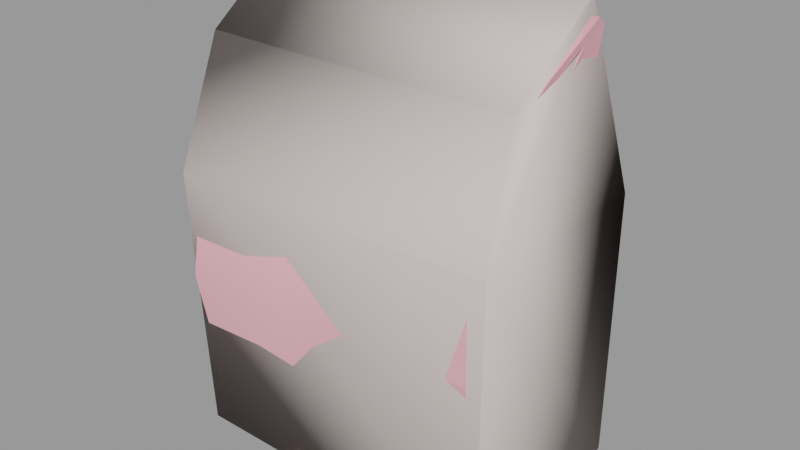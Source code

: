 # Source: lunchbag.blend  (saved by Blender 2.92.15; exported with 4.5.12 LTS)
import bpy
from mathutils import Matrix  # noqa: F401  (used for matrix-valued properties, if any)

bpy.ops.wm.read_factory_settings(use_empty=True)
scene = bpy.context.scene
scene.name = 'lunchbag.qc'

# ---- collections
col_lunchbag = bpy.data.collections.new('lunchbag'); scene.collection.children.link(col_lunchbag)

# ---- materials (node trees are filled in below, after node groups)
mat_lunchbag = bpy.data.materials.new('lunchbag')
mat_lunchbag.use_transparent_shadow = False
mat_lunchbag.diffuse_color = (0.9349, 0.4294, 0.4889, 1.0)
mat_phy = bpy.data.materials.new('  phy')
mat_phy.use_transparent_shadow = False
mat_phy.diffuse_color = (0.7216, 0.6232, 0.5935, 1.0)

# ---- material node trees

# ---- meshes
me_lunchbag_reference01 = bpy.data.meshes.new('lunchbag_reference01')
me_lunchbag_reference01.from_pydata([(6.51, 0.9475, 8.261), (6.12, -0.8479, 5.245), (5.791, 0.9443, 5.185), (5.853, 0.08276, -6.057), (6.247, -3.602, -5.797), (6.617, -4.107, -9.313), (6.003, -4.167, -2.144), (5.657, -0.2485, -2.321), (5.548, 0.08106, 1.605), (5.913, -4.047, 2.107), (6.424, 1.914, 7.707), (6.585, 1.861, 8.711), (6.108, 2.737, 5.126), (5.9, 4.203, 1.105), (6.022, 3.674, -2.499), (6.294, 3.79, -6.327), (6.622, 4.335, -9.352), (-6.583, -0.1687, 7.325), (-6.588, -0.3433, 7.485), (-1.828, -0.3818, 6.992), (-1.823, -0.2117, 6.846), (2.291, -0.3738, 6.786), (2.286, -0.2034, 6.648), (-1.79, -1.52, 5.542), (-6.543, -1.548, 5.746), (6.201, -1.493, 6.008), (6.348, -0.3394, 7.172), (2.256, -1.492, 5.735), (6.327, -0.1633, 7.019), (6.214, -2.042, 6.12), (2.26, -2.039, 5.835), (6.358, -0.6746, 7.244), (2.293, -0.6956, 6.852), (2.329, 0.8318, 7.797), (2.351, -0.1208, -9.331), (2.35, -4.107, -9.313), (-1.876, -4.133, -9.314), (-1.877, -0.08911, -9.331), (-6.62, -3.568, -9.32), (-6.621, -0.1318, -9.332), (-1.878, 4.36, -9.352), (2.352, 4.861, -9.352), (6.619, -0.08935, -9.332), (-6.622, 4.335, -9.352), (-1.731, -4.067, 2.077), (2.234, -0.8135, 5.011), (-1.776, -0.9407, 5.234), (2.165, -4.128, 1.674), (-1.859, 0.8247, 8.53), (-6.623, 0.948, 8.487), (-6.531, -0.8904, 5.32), (-6.452, -3.936, 2.525), (-6.364, -4.787, -2.147), (-1.7, -4.861, -2.241), (-1.757, -4.029, -5.804), (2.143, -4.036, -2.138), (2.209, -3.594, -5.79), (-6.438, -4.033, -5.896), (-6.553, -1.509, 6.115), (-1.798, -1.49, 5.878), (-1.77, 3.8, -6.602), (-1.702, 3.674, -2.83), (1.79, 3.653, -2.497), (2.227, 3.977, -6.36), (-6.454, 3.755, -6.316), (-6.364, 3.637, -2.501), (-1.716, 4.202, 1.12), (1.804, 3.378, 0.6945), (-6.425, 4.203, 1.085), (-6.528, 2.738, 5.202), (2.347, 1.73, 8.458), (2.309, 1.818, 7.279), (6.65, 1.424, 9.018), (2.362, 1.27, 8.587), (-1.886, 1.262, 8.87), (-1.873, 1.724, 8.661), (-6.638, 1.861, 8.963), (-1.843, 1.812, 7.511), (-6.605, 1.914, 7.905), (-1.779, 2.714, 4.659), (2.234, 2.715, 4.946), (-6.651, 1.424, 9.352), (-1.801, -2.021, 5.985), (-1.83, -0.7026, 7.061), (-6.556, -2.038, 6.233), (-6.59, -0.6772, 7.411), (6.413, -0.8687, 7.522), (6.219, -2.512, 6.167), (6.188, -2.446, 5.894), (6.162, -1.524, 5.654), (-6.55, -2.427, 5.998), (-6.558, -2.486, 6.283), (-6.602, -0.8669, 7.816), (-6.258, 0.9377, 5.262), (-6.166, -0.05566, 1.587), (-6.091, -0.7166, -2.324), (-6.172, -0.2021, -6.081), (-1.84, -0.8896, 7.434), (2.306, -0.8843, 7.206), (2.261, -2.51, 5.877), (2.253, -2.444, 5.633), (2.247, -1.523, 5.418), (-1.796, -2.41, 5.77), (-1.802, -2.474, 6.03)], [], [(0, 1, 2), (3, 4, 5), (4, 3, 6), (7, 6, 3), (8, 6, 7), (6, 8, 9), (2, 9, 8), (9, 2, 1), (10, 11, 0), (0, 2, 10), (12, 10, 2), (13, 12, 2), (2, 8, 13), (14, 13, 8), (8, 7, 14), (3, 14, 7), (14, 3, 15), (3, 16, 15), (17, 18, 19), (19, 20, 17), (21, 22, 20), (20, 19, 21), (23, 20, 22), (20, 23, 24), (25, 26, 21), (21, 27, 25), (26, 28, 22), (22, 21, 26), (29, 25, 27), (27, 30, 29), (0, 31, 32), (32, 33, 0), (34, 35, 36), (36, 37, 34), (37, 36, 38), (38, 39, 37), (40, 37, 39), (37, 40, 41), (41, 34, 37), (34, 41, 16), (16, 42, 34), (35, 34, 42), (42, 5, 35), (39, 43, 40), (44, 45, 46), (45, 44, 47), (45, 47, 9), (9, 1, 45), (1, 0, 33), (33, 45, 1), (45, 33, 48), (48, 46, 45), (46, 48, 49), (49, 50, 46), (44, 46, 50), (50, 51, 44), (52, 44, 51), (44, 52, 53), (54, 53, 52), (54, 55, 53), (55, 54, 56), (55, 56, 4), (35, 4, 56), (35, 56, 54), (54, 36, 35), (54, 38, 36), (38, 54, 57), (52, 57, 54), (4, 6, 55), (44, 53, 55), (55, 47, 44), (55, 9, 47), (9, 55, 6), (4, 35, 5), (18, 58, 59), (60, 61, 62), (62, 63, 60), (62, 15, 63), (41, 63, 15), (41, 60, 63), (60, 41, 40), (60, 40, 43), (43, 64, 60), (65, 60, 64), (60, 65, 61), (66, 61, 65), (66, 62, 61), (62, 66, 67), (65, 68, 66), (15, 16, 41), (69, 66, 68), (70, 10, 71), (10, 70, 11), (72, 11, 70), (70, 73, 72), (70, 74, 73), (74, 70, 75), (74, 75, 76), (77, 76, 75), (76, 77, 78), (69, 78, 77), (77, 79, 69), (66, 69, 79), (66, 79, 80), (80, 67, 66), (80, 13, 67), (62, 67, 13), (13, 14, 62), (15, 62, 14), (77, 80, 79), (13, 80, 12), (10, 12, 80), (80, 71, 10), (80, 77, 71), (70, 71, 77), (77, 75, 70), (76, 81, 74), (59, 19, 18), (82, 83, 32), (83, 82, 84), (84, 85, 83), (24, 17, 20), (86, 87, 29), (87, 88, 29), (25, 29, 88), (88, 89, 25), (26, 25, 89), (89, 28, 26), (17, 24, 18), (58, 18, 24), (24, 90, 58), (84, 58, 90), (90, 91, 84), (91, 92, 84), (85, 84, 92), (92, 81, 85), (49, 85, 81), (81, 76, 49), (76, 78, 49), (93, 49, 78), (50, 49, 93), (93, 94, 50), (51, 50, 94), (52, 51, 94), (94, 95, 52), (96, 52, 95), (52, 96, 57), (57, 96, 38), (85, 49, 48), (97, 74, 81), (97, 73, 74), (73, 97, 98), (73, 98, 86), (99, 86, 98), (86, 99, 87), (88, 87, 99), (99, 100, 88), (89, 88, 100), (100, 101, 89), (101, 100, 102), (102, 23, 101), (23, 102, 90), (90, 24, 23), (99, 102, 100), (86, 72, 73), (91, 90, 102), (102, 103, 91), (102, 99, 103), (97, 103, 99), (99, 98, 97), (81, 92, 97), (91, 97, 92), (97, 91, 103), (48, 83, 85), (96, 64, 43), (65, 64, 96), (96, 95, 65), (95, 94, 65), (68, 65, 94), (69, 68, 94), (94, 93, 69), (78, 69, 93), (11, 72, 0), (31, 0, 72), (72, 86, 31), (29, 31, 86), (43, 39, 96), (39, 38, 96), (5, 42, 3), (16, 3, 42), (30, 32, 31), (27, 21, 19), (31, 29, 30), (19, 59, 27), (101, 22, 28), (22, 101, 23), (28, 89, 101), (30, 27, 59), (59, 82, 30), (82, 59, 58), (58, 84, 82), (32, 30, 82), (83, 48, 33), (33, 32, 83)])
me_lunchbag_reference01.polygons.foreach_set('use_smooth', [True] * 204)
_k = set([(0, 1), (0, 2), (0, 11), (0, 31), (0, 33), (1, 2), (1, 9), (2, 8), (3, 5), (3, 7), (3, 16), (4, 5), (4, 6), (4, 35), (5, 35), (5, 42), (6, 9), (6, 55), (7, 8), (9, 47), (10, 11), (10, 12), (11, 72), (12, 13), (13, 14), (14, 15), (15, 16), (16, 41), (16, 42), (17, 18), (17, 20), (17, 24), (18, 19), (18, 58), (18, 59), (19, 20), (19, 21), (19, 27), (19, 59), (20, 22), (20, 24), (21, 22), (21, 26), (21, 27), (22, 23), (22, 28), (22, 101), (23, 24), (23, 101), (24, 90), (25, 26), (25, 27), (25, 29), (26, 28), (27, 30), (27, 59), (28, 89), (28, 101), (29, 30), (29, 31), (29, 86), (30, 31), (30, 32), (30, 82), (31, 32), (32, 33), (32, 82), (32, 83), (33, 48), (33, 83), (35, 36), (36, 38), (38, 39), (38, 57), (38, 96), (39, 43), (40, 41), (40, 43), (43, 64), (43, 96), (44, 47), (48, 49), (48, 83), (48, 85), (49, 50), (49, 85), (50, 51), (51, 52), (52, 57), (58, 59), (58, 84), (64, 65), (65, 68), (66, 68), (68, 69), (69, 78), (72, 86), (76, 78), (76, 81), (78, 93), (81, 92), (82, 84), (83, 85), (84, 85), (86, 87), (87, 88), (88, 89), (89, 101), (90, 91), (91, 92), (93, 94), (94, 95), (95, 96)])
me_lunchbag_reference01.attributes.new('sharp_edge', 'BOOLEAN', 'EDGE').data.foreach_set('value', [ (min(e.vertices), max(e.vertices)) in _k for e in me_lunchbag_reference01.edges])
_uv = me_lunchbag_reference01.uv_layers.new(name='UVMap')
_uv.uv.foreach_set('vector', [0.9694, 0.7875, 0.8878, 0.8363, 0.8862, 0.7875, 0.5819, 0.811, 0.589, 0.9113, 0.4938, 0.925, 0.589, 0.9113, 0.5819, 0.811, 0.6878, 0.9266, 0.683, 0.82, 0.6878, 0.9266, 0.5819, 0.811, 0.7893, 0.811, 0.6878, 0.9266, 0.683, 0.82, 0.6878, 0.9266, 0.7893, 0.811, 0.8029, 0.9234, 0.8862, 0.7875, 0.8029, 0.9234, 0.7893, 0.811, 0.8029, 0.9234, 0.8862, 0.7875, 0.8878, 0.8363, 0.9544, 0.7612, 0.9816, 0.7626, 0.9694, 0.7875, 0.9694, 0.7875, 0.8862, 0.7875, 0.9544, 0.7612, 0.8846, 0.7388, 0.9544, 0.7612, 0.8862, 0.7875, 0.7757, 0.6989, 0.8846, 0.7388, 0.8862, 0.7875, 0.8862, 0.7875, 0.7893, 0.811, 0.7757, 0.6989, 0.6782, 0.7133, 0.7757, 0.6989, 0.7893, 0.811, 0.7893, 0.811, 0.683, 0.82, 0.6782, 0.7133, 0.5819, 0.811, 0.6782, 0.7133, 0.683, 0.82, 0.6782, 0.7133, 0.5819, 0.811, 0.5746, 0.7101, 0.5819, 0.811, 0.4928, 0.6953, 0.5746, 0.7101, 0.493, 0.9948, 0.4928, 0.9891, 0.6762, 0.9879, 0.6762, 0.9879, 0.6763, 0.9934, 0.493, 0.9948, 0.8348, 0.9881, 0.8346, 0.9937, 0.6763, 0.9934, 0.6763, 0.9934, 0.6762, 0.9879, 0.8348, 0.9881, 0.6915, 0.409, 0.6888, 0.3744, 0.8383, 0.3748, 0.6888, 0.3744, 0.6915, 0.409, 0.5187, 0.4092, 0.9854, 0.9515, 0.991, 0.9892, 0.8348, 0.9881, 0.8348, 0.9881, 0.8335, 0.9516, 0.9854, 0.9515, 0.991, 0.9892, 0.9902, 0.995, 0.8346, 0.9937, 0.8346, 0.9937, 0.8348, 0.9881, 0.991, 0.9892, 0.9859, 0.9336, 0.9854, 0.9515, 0.8335, 0.9516, 0.8335, 0.9516, 0.8336, 0.9337, 0.9859, 0.9336, 0.9926, 0.2623, 0.9871, 0.3054, 0.8394, 0.3059, 0.8394, 0.3059, 0.8407, 0.2654, 0.9926, 0.2623, 0.8415, 0.1373, 0.8414, 0.2431, 0.6879, 0.2438, 0.6879, 0.2438, 0.6879, 0.1364, 0.8415, 0.1373, 0.6879, 0.1364, 0.6879, 0.2438, 0.5156, 0.2288, 0.5156, 0.2288, 0.5155, 0.1376, 0.6879, 0.1364, 0.6879, 0.0183, 0.6879, 0.1364, 0.5155, 0.1376, 0.6879, 0.1364, 0.6879, 0.0183, 0.8415, 0.005, 0.8415, 0.005, 0.8415, 0.1373, 0.6879, 0.1364, 0.8415, 0.1373, 0.8415, 0.005, 0.9967, 0.0189, 0.9967, 0.0189, 0.9966, 0.1364, 0.8415, 0.1373, 0.8414, 0.2431, 0.8415, 0.1373, 0.9966, 0.1364, 0.9966, 0.1364, 0.9965, 0.2431, 0.8414, 0.2431, 0.5155, 0.1376, 0.5155, 0.0189, 0.6879, 0.0183, 0.3076, 0.7046, 0.3855, 0.579, 0.3914, 0.7061, 0.3855, 0.579, 0.3076, 0.7046, 0.2969, 0.5812, 0.3855, 0.579, 0.2969, 0.5812, 0.3084, 0.4625, 0.3084, 0.4625, 0.3917, 0.456, 0.3855, 0.579, 0.3917, 0.456, 0.4718, 0.4436, 0.4595, 0.576, 0.4595, 0.576, 0.3855, 0.579, 0.3917, 0.456, 0.3855, 0.579, 0.4595, 0.576, 0.4789, 0.7087, 0.4789, 0.7087, 0.3914, 0.7061, 0.3855, 0.579, 0.3914, 0.7061, 0.4789, 0.7087, 0.4778, 0.8596, 0.4778, 0.8596, 0.3937, 0.8567, 0.3914, 0.7061, 0.3076, 0.7046, 0.3914, 0.7061, 0.3937, 0.8567, 0.3937, 0.8567, 0.3195, 0.8542, 0.3076, 0.7046, 0.1955, 0.8514, 0.3076, 0.7046, 0.3195, 0.8542, 0.3076, 0.7046, 0.1955, 0.8514, 0.193, 0.7037, 0.0983, 0.7054, 0.193, 0.7037, 0.1955, 0.8514, 0.0983, 0.7054, 0.1957, 0.5819, 0.193, 0.7037, 0.1957, 0.5819, 0.0983, 0.7054, 0.0987, 0.5798, 0.1957, 0.5819, 0.0987, 0.5798, 0.0985, 0.4519, 0.0052, 0.5754, 0.0985, 0.4519, 0.0987, 0.5798, 0.0052, 0.5754, 0.0987, 0.5798, 0.0983, 0.7054, 0.0983, 0.7054, 0.0052, 0.7092, 0.0052, 0.5754, 0.0983, 0.7054, 0.005, 0.8595, 0.0052, 0.7092, 0.005, 0.8595, 0.0983, 0.7054, 0.0959, 0.8537, 0.1955, 0.8514, 0.0959, 0.8537, 0.0983, 0.7054, 0.0985, 0.4519, 0.1955, 0.4596, 0.1957, 0.5819, 0.3076, 0.7046, 0.193, 0.7037, 0.1957, 0.5819, 0.1957, 0.5819, 0.2969, 0.5812, 0.3076, 0.7046, 0.1957, 0.5819, 0.3084, 0.4625, 0.2969, 0.5812, 0.3084, 0.4625, 0.1957, 0.5819, 0.1955, 0.4596, 0.0985, 0.4519, 0.0052, 0.5754, 0.0052, 0.4402, 0.4928, 0.9891, 0.4941, 0.951, 0.6773, 0.9517, 0.4286, 0.2717, 0.3284, 0.2696, 0.3196, 0.159, 0.3196, 0.159, 0.4222, 0.1451, 0.4286, 0.2717, 0.3196, 0.159, 0.4213, 0.0163, 0.4222, 0.1451, 0.5016, 0.1412, 0.4222, 0.1451, 0.4213, 0.0163, 0.5016, 0.1412, 0.4286, 0.2717, 0.4222, 0.1451, 0.4286, 0.2717, 0.5016, 0.1412, 0.5016, 0.2751, 0.4286, 0.2717, 0.5016, 0.2751, 0.5016, 0.4254, 0.5016, 0.4254, 0.421, 0.4201, 0.4286, 0.2717, 0.3197, 0.4172, 0.4286, 0.2717, 0.421, 0.4201, 0.4286, 0.2717, 0.3197, 0.4172, 0.3284, 0.2696, 0.2236, 0.27, 0.3284, 0.2696, 0.3197, 0.4172, 0.2236, 0.27, 0.3196, 0.159, 0.3284, 0.2696, 0.3196, 0.159, 0.2236, 0.27, 0.2349, 0.1585, 0.3197, 0.4172, 0.2245, 0.4192, 0.2236, 0.27, 0.4213, 0.0163, 0.5016, 0.0059, 0.5016, 0.1412, 0.1152, 0.4224, 0.2236, 0.27, 0.2245, 0.4192, 0.0287, 0.1413, 0.0487, 0.0122, 0.06, 0.1425, 0.0487, 0.0122, 0.0287, 0.1413, 0.022, 0.0071, 0.0039, 0.005, 0.022, 0.0071, 0.0287, 0.1413, 0.0287, 0.1413, 0.0043, 0.1408, 0.0039, 0.005, 0.0287, 0.1413, 0.0034, 0.2754, 0.0043, 0.1408, 0.0034, 0.2754, 0.0287, 0.1413, 0.0234, 0.275, 0.0034, 0.2754, 0.0234, 0.275, 0.022, 0.4259, 0.0539, 0.274, 0.022, 0.4259, 0.0234, 0.275, 0.022, 0.4259, 0.0539, 0.274, 0.0501, 0.4249, 0.1152, 0.4224, 0.0501, 0.4249, 0.0539, 0.274, 0.0539, 0.274, 0.1296, 0.272, 0.1152, 0.4224, 0.2236, 0.27, 0.1152, 0.4224, 0.1296, 0.272, 0.2236, 0.27, 0.1296, 0.272, 0.122, 0.1449, 0.122, 0.1449, 0.2349, 0.1585, 0.2236, 0.27, 0.122, 0.1449, 0.224, 0.0288, 0.2349, 0.1585, 0.3196, 0.159, 0.2349, 0.1585, 0.224, 0.0288, 0.224, 0.0288, 0.3197, 0.0249, 0.3196, 0.159, 0.4213, 0.0163, 0.3196, 0.159, 0.3197, 0.0249, 0.0539, 0.274, 0.122, 0.1449, 0.1296, 0.272, 0.224, 0.0288, 0.122, 0.1449, 0.1172, 0.0222, 0.0487, 0.0122, 0.1172, 0.0222, 0.122, 0.1449, 0.122, 0.1449, 0.06, 0.1425, 0.0487, 0.0122, 0.122, 0.1449, 0.0539, 0.274, 0.06, 0.1425, 0.0287, 0.1413, 0.06, 0.1425, 0.0539, 0.274, 0.0539, 0.274, 0.0234, 0.275, 0.0287, 0.1413, 0.022, 0.4259, 0.0039, 0.4263, 0.0034, 0.2754, 0.6773, 0.9517, 0.6762, 0.9879, 0.4928, 0.9891, 0.6907, 0.3411, 0.6896, 0.3061, 0.8394, 0.3059, 0.6896, 0.3061, 0.6907, 0.3411, 0.5179, 0.3415, 0.5179, 0.3415, 0.5167, 0.3054, 0.6896, 0.3061, 0.5187, 0.4092, 0.5155, 0.3673, 0.6888, 0.3744, 0.9494, 0.8369, 0.9127, 0.8816, 0.9115, 0.8688, 0.9127, 0.8816, 0.9053, 0.8798, 0.9115, 0.8688, 0.9084, 0.8539, 0.9115, 0.8688, 0.9053, 0.8798, 0.9053, 0.8798, 0.8989, 0.8547, 0.9084, 0.8539, 0.9399, 0.8225, 0.9084, 0.8539, 0.8989, 0.8547, 0.8989, 0.8547, 0.9358, 0.8177, 0.9399, 0.8225, 0.5333, 0.5484, 0.5765, 0.5884, 0.5289, 0.5535, 0.5664, 0.5873, 0.5289, 0.5535, 0.5765, 0.5884, 0.5765, 0.5884, 0.5696, 0.6139, 0.5664, 0.5873, 0.5631, 0.6026, 0.5664, 0.5873, 0.5696, 0.6139, 0.5696, 0.6139, 0.5618, 0.6156, 0.5631, 0.6026, 0.5618, 0.6156, 0.5198, 0.5687, 0.5631, 0.6026, 0.5309, 0.5632, 0.5631, 0.6026, 0.5198, 0.5687, 0.5198, 0.5687, 0.4778, 0.5022, 0.5309, 0.5632, 0.5015, 0.516, 0.5309, 0.5632, 0.4778, 0.5022, 0.4778, 0.5022, 0.4885, 0.4895, 0.5015, 0.516, 0.4885, 0.4895, 0.5174, 0.488, 0.5015, 0.516, 0.5897, 0.5163, 0.5015, 0.516, 0.5174, 0.488, 0.5881, 0.5693, 0.5015, 0.516, 0.5897, 0.5163, 0.5897, 0.5163, 0.6902, 0.5451, 0.5881, 0.5693, 0.6645, 0.6577, 0.5881, 0.5693, 0.6902, 0.5451, 0.7923, 0.6824, 0.6645, 0.6577, 0.6902, 0.5451, 0.6902, 0.5451, 0.7972, 0.5643, 0.7923, 0.6824, 0.8999, 0.5494, 0.7923, 0.6824, 0.7972, 0.5643, 0.7923, 0.6824, 0.8999, 0.5494, 0.8949, 0.6605, 0.8949, 0.6605, 0.8999, 0.5494, 0.9885, 0.647, 0.5167, 0.3054, 0.5155, 0.2623, 0.6886, 0.2655, 0.3091, 0.9346, 0.3124, 0.8904, 0.4847, 0.8824, 0.3091, 0.9346, 0.159, 0.893, 0.3124, 0.8904, 0.159, 0.893, 0.3091, 0.9346, 0.1594, 0.9357, 0.159, 0.893, 0.1594, 0.9357, 0.0118, 0.92, 0.1595, 0.9767, 0.0118, 0.92, 0.1594, 0.9357, 0.0118, 0.92, 0.1595, 0.9767, 0.0171, 0.962, 0.018, 0.9705, 0.0171, 0.962, 0.1595, 0.9767, 0.1595, 0.9767, 0.1594, 0.9843, 0.018, 0.9705, 0.0186, 0.9779, 0.018, 0.9705, 0.1594, 0.9843, 0.1594, 0.9843, 0.1594, 0.9909, 0.0186, 0.9779, 0.1594, 0.9909, 0.1594, 0.9843, 0.3055, 0.9859, 0.3055, 0.9859, 0.305, 0.9929, 0.1594, 0.9909, 0.305, 0.9929, 0.3055, 0.9859, 0.4771, 0.9857, 0.4771, 0.9857, 0.4765, 0.9935, 0.305, 0.9929, 0.1595, 0.9767, 0.3055, 0.9859, 0.1594, 0.9843, 0.0118, 0.92, 0.005, 0.8735, 0.159, 0.893, 0.4777, 0.9769, 0.4771, 0.9857, 0.3055, 0.9859, 0.3055, 0.9859, 0.306, 0.9779, 0.4777, 0.9769, 0.3055, 0.9859, 0.1595, 0.9767, 0.306, 0.9779, 0.3091, 0.9346, 0.306, 0.9779, 0.1595, 0.9767, 0.1595, 0.9767, 0.1594, 0.9357, 0.3091, 0.9346, 0.4847, 0.8824, 0.4811, 0.9297, 0.3091, 0.9346, 0.4777, 0.9769, 0.3091, 0.9346, 0.4811, 0.9297, 0.3091, 0.9346, 0.4777, 0.9769, 0.306, 0.9779, 0.6886, 0.2655, 0.6896, 0.3061, 0.5167, 0.3054, 0.8999, 0.5494, 0.9063, 0.4346, 0.9894, 0.4177, 0.802, 0.438, 0.9063, 0.4346, 0.8999, 0.5494, 0.8999, 0.5494, 0.7972, 0.5643, 0.802, 0.438, 0.7972, 0.5643, 0.6902, 0.5451, 0.802, 0.438, 0.7039, 0.4216, 0.802, 0.438, 0.6902, 0.5451, 0.5913, 0.4641, 0.7039, 0.4216, 0.6902, 0.5451, 0.6902, 0.5451, 0.5897, 0.5163, 0.5913, 0.4641, 0.5174, 0.488, 0.5913, 0.4641, 0.5897, 0.5163, 0.9816, 0.7626, 0.9899, 0.7745, 0.9694, 0.7875, 0.9419, 0.8316, 0.9694, 0.7875, 0.9899, 0.7745, 0.9899, 0.7745, 0.9494, 0.8369, 0.9419, 0.8316, 0.9115, 0.8688, 0.9419, 0.8316, 0.9494, 0.8369, 0.9894, 0.4177, 0.9888, 0.5473, 0.8999, 0.5494, 0.9888, 0.5473, 0.9885, 0.647, 0.8999, 0.5494, 0.4938, 0.925, 0.4933, 0.8157, 0.5819, 0.811, 0.4928, 0.6953, 0.5819, 0.811, 0.4933, 0.8157, 0.8382, 0.3416, 0.8394, 0.3059, 0.9871, 0.3054, 0.8335, 0.9516, 0.8348, 0.9881, 0.6762, 0.9879, 0.9871, 0.3054, 0.9819, 0.3417, 0.8382, 0.3416, 0.6762, 0.9879, 0.6773, 0.9517, 0.8335, 0.9516, 0.8382, 0.4075, 0.8383, 0.3748, 0.9845, 0.3602, 0.8383, 0.3748, 0.8382, 0.4075, 0.6915, 0.409, 0.9845, 0.3602, 0.9801, 0.3966, 0.8382, 0.4075, 0.8336, 0.9337, 0.8335, 0.9516, 0.6773, 0.9517, 0.6773, 0.9517, 0.6772, 0.9343, 0.8336, 0.9337, 0.6772, 0.9343, 0.6773, 0.9517, 0.4941, 0.951, 0.4941, 0.951, 0.494, 0.9338, 0.6772, 0.9343, 0.8394, 0.3059, 0.8382, 0.3416, 0.6907, 0.3411, 0.6896, 0.3061, 0.6886, 0.2655, 0.8407, 0.2654, 0.8407, 0.2654, 0.8394, 0.3059, 0.6896, 0.3061])
me_lunchbag_reference01.materials.append(mat_lunchbag)
me_lunchbag_reference01.use_remesh_fix_poles = True
me_lunchbag_reference01.use_remesh_preserve_attributes = False
me_lunchbag_reference01.use_mirror_vertex_groups = False
me_lunchbag_reference01.update()
me_lunchbag_reference01.normals_split_custom_set([tuple(v) for v in zip(*[iter([0.9598, 0.1685, -0.2246, 0.9598, 0.1685, -0.2246, 0.9598, 0.1685, -0.2246, 0.9975, -0.003897, 0.0702, 0.99, 0.1119, 0.08561, 0.9898, 0.112, 0.08818, 0.99, 0.1119, 0.08561, 0.9975, -0.003897, 0.0702, 0.9945, 0.09492, 0.04372, 0.9951, 0.08972, 0.04077, 0.9945, 0.09492, 0.04372, 0.9975, -0.003897, 0.0702, 0.9959, 0.08345, -0.03455, 0.9945, 0.09492, 0.04372, 0.9951, 0.08972, 0.04077, 0.9945, 0.09492, 0.04372, 0.9959, 0.08345, -0.03455, 0.9949, 0.09453, -0.03573, 0.9816, 0.1171, -0.1511, 0.9949, 0.09453, -0.03573, 0.9959, 0.08345, -0.03455, 0.9949, 0.09453, -0.03573, 0.9816, 0.1171, -0.1511, 0.9598, 0.1685, -0.2246, 0.9786, -0.05846, -0.1974, 0.9874, -0.002982, -0.1584, 0.9807, -0.02403, -0.1941, 0.9807, -0.02403, -0.1941, 0.9816, -0.1397, -0.1302, 0.9786, -0.05846, -0.1974, 0.9744, -0.1769, -0.1387, 0.9786, -0.05846, -0.1974, 0.9816, -0.1397, -0.1302, 0.9955, -0.09518, -0.001224, 0.9744, -0.1769, -0.1387, 0.9816, -0.1397, -0.1302, 0.9816, -0.1397, -0.1302, 0.9961, -0.08814, -0.001587, 0.9955, -0.09518, -0.001224, 0.9945, -0.09342, 0.04802, 0.9955, -0.09518, -0.001224, 0.9961, -0.08814, -0.001587, 0.9961, -0.08814, -0.001587, 0.9951, -0.0908, 0.03962, 0.9945, -0.09342, 0.04802, 0.9975, -0.003894, 0.0702, 0.9945, -0.09342, 0.04802, 0.9951, -0.0908, 0.03962, 0.9945, -0.09342, 0.04802, 0.9975, -0.003894, 0.0702, 0.9906, -0.1121, 0.07828, 0.9975, -0.003894, 0.0702, 0.9899, -0.1113, 0.08741, 0.9906, -0.1121, 0.07828, 0.082, 0.6498, 0.7557, 0.08164, 0.672, 0.736, 0.08199, 0.6496, 0.7559, 0.08199, 0.6496, 0.7559, 0.08193, 0.6503, 0.7553, 0.082, 0.6498, 0.7557, 0.0366, 0.6522, 0.7572, 0.03587, 0.6321, 0.774, 0.0366, 0.6517, 0.7576, 0.0366, 0.6517, 0.7576, 0.03662, 0.652, 0.7573, 0.0366, 0.6522, 0.7572, -0.03593, 0.7052, -0.7081, -0.03574, 0.7052, -0.7081, -0.03556, 0.7052, -0.7082, -0.03574, 0.7052, -0.7081, -0.03593, 0.7052, -0.7081, -0.0347, 0.7052, -0.7082, -0.05059, -0.6832, 0.7285, -0.06122, -0.705, 0.7066, -0.05058, -0.6832, 0.7285, -0.05058, -0.6832, 0.7285, -0.05061, -0.6831, 0.7285, -0.05059, -0.6832, 0.7285, -0.0789, 0.6282, 0.7741, -0.0761, 0.6485, 0.7574, -0.07889, 0.6283, 0.774, -0.07889, 0.6283, 0.774, -0.07889, 0.6282, 0.7741, -0.0789, 0.6282, 0.7741, -0.0706, 0.1793, 0.9813, -0.06765, 0.198, 0.9779, -0.07064, 0.179, 0.9813, -0.07064, 0.179, 0.9813, -0.07057, 0.1793, 0.9813, -0.0706, 0.1793, 0.9813, 0.07961, 0.5234, -0.8484, 0.07918, 0.5241, -0.8479, 0.07957, 0.5235, -0.8483, 0.07957, 0.5235, -0.8483, 0.07972, 0.5232, -0.8485, 0.07961, 0.5234, -0.8484, -4.483e-05, -0.004385, -1.0, 0.0001357, -0.004576, -1.0, 0.0004226, -0.0043, -1.0, 0.0004226, -0.0043, -1.0, 0.0002525, -0.004299, -1.0, -4.483e-05, -0.004385, -1.0, 0.0002525, -0.004299, -1.0, 0.0004226, -0.0043, -1.0, 0.0004677, -0.003857, -1.0, 0.0004677, -0.003857, -1.0, 0.0002041, -0.004045, -1.0, 0.0002525, -0.004299, -1.0, 0.0003592, -0.004592, -1.0, 0.0002525, -0.004299, -1.0, 0.0002041, -0.004045, -1.0, 0.0002525, -0.004299, -1.0, 0.0003592, -0.004592, -1.0, -0.0001214, -0.004284, -1.0, -0.0001214, -0.004284, -1.0, -4.483e-05, -0.004385, -1.0, 0.0002525, -0.004299, -1.0, -4.483e-05, -0.004385, -1.0, -0.0001214, -0.004284, -1.0, -0.0002974, -0.004361, -1.0, -0.0002974, -0.004361, -1.0, -5.182e-05, -0.004585, -1.0, -4.483e-05, -0.004385, -1.0, 0.0001357, -0.004576, -1.0, -4.483e-05, -0.004385, -1.0, -5.182e-05, -0.004585, -1.0, -5.182e-05, -0.004585, -1.0, -9.257e-05, -0.004531, -1.0, 0.0001357, -0.004576, -1.0, 0.0002041, -0.004045, -1.0, 2.325e-05, -0.004389, -1.0, 0.0003592, -0.004592, -1.0, 0.04411, -0.8938, 0.4463, 0.01011, -0.7913, 0.6113, 0.02685, -0.802, 0.5968, 0.01011, -0.7913, 0.6113, 0.04411, -0.8938, 0.4463, -0.001429, -0.7095, 0.7047, 0.01011, -0.7913, 0.6113, -0.001429, -0.7095, 0.7047, -0.05873, -0.7031, 0.7087, -0.05873, -0.7031, 0.7087, -0.04215, -0.7905, 0.611, 0.01011, -0.7913, 0.6113, -0.04215, -0.7905, 0.611, -0.03339, -0.8569, 0.5144, 0.02653, -0.8604, 0.5089, 0.02653, -0.8604, 0.5089, 0.01011, -0.7913, 0.6113, -0.04215, -0.7905, 0.611, 0.01011, -0.7913, 0.6113, 0.02653, -0.8604, 0.5089, 0.01807, -0.8776, 0.479, 0.01807, -0.8776, 0.479, 0.02685, -0.802, 0.5968, 0.01011, -0.7913, 0.6113, 0.02685, -0.802, 0.5968, 0.01807, -0.8776, 0.479, -0.0115, -0.8721, 0.4891, -0.0115, -0.8721, 0.4891, 0.01431, -0.7887, 0.6146, 0.02685, -0.802, 0.5968, 0.04411, -0.8938, 0.4463, 0.02685, -0.802, 0.5968, 0.01431, -0.7887, 0.6146, 0.01431, -0.7887, 0.6146, 0.02383, -0.8635, 0.5037, 0.04411, -0.8938, 0.4463, -0.008555, -0.9999, -0.01286, 0.04411, -0.8938, 0.4463, 0.02383, -0.8635, 0.5037, 0.04411, -0.8938, 0.4463, -0.008555, -0.9999, -0.01286, 0.09707, -0.9949, -0.02668, 0.03486, -0.9957, -0.0861, 0.09707, -0.9949, -0.02668, -0.008555, -0.9999, -0.01286, 0.03486, -0.9957, -0.0861, 0.05981, -0.9968, -0.05394, 0.09707, -0.9949, -0.02668, 0.05981, -0.9968, -0.05394, 0.03486, -0.9957, -0.0861, 0.05365, -0.9985, 0.01325, 0.05981, -0.9968, -0.05394, 0.05365, -0.9985, 0.01325, -0.009197, -0.9999, 0.01021, 0.03823, -0.993, 0.1118, -0.009197, -0.9999, 0.01021, 0.05365, -0.9985, 0.01325, 0.03823, -0.993, 0.1118, 0.05365, -0.9985, 0.01325, 0.03486, -0.9957, -0.0861, 0.03486, -0.9957, -0.0861, -0.05742, -0.9979, 0.03152, 0.03823, -0.993, 0.1118, 0.03486, -0.9957, -0.0861, -0.04679, -0.9967, -0.06582, -0.05742, -0.9979, 0.03152, -0.04679, -0.9967, -0.06582, 0.03486, -0.9957, -0.0861, 0.004258, -0.9863, -0.165, -0.008555, -0.9999, -0.01286, 0.004258, -0.9863, -0.165, 0.03486, -0.9957, -0.0861, -0.009197, -0.9999, 0.01021, -0.03358, -0.9874, -0.1548, 0.05981, -0.9968, -0.05394, 0.04411, -0.8938, 0.4463, 0.09707, -0.9949, -0.02668, 0.05981, -0.9968, -0.05394, 0.05981, -0.9968, -0.05394, 0.003223, -0.9997, -0.02409, 0.04411, -0.8938, 0.4463, 0.05981, -0.9968, -0.05394, -0.005067, -1.0, 0.001855, 0.003223, -0.9997, -0.02409, -0.005067, -1.0, 0.001855, 0.05981, -0.9968, -0.05394, -0.03369, -0.9991, 0.02728, -0.009198, -0.9999, 0.01021, 1.321e-05, -0.9899, 0.1421, 1.321e-05, -0.9899, 0.1421, 0.03533, -0.7608, 0.648, 0.03533, -0.7608, 0.648, 0.03533, -0.7608, 0.648, -0.03286, 0.9905, 0.1336, -0.0004287, 0.999, -0.04539, 0.00265, 0.9999, 0.01475, 0.00265, 0.9999, 0.01475, -0.004339, 0.9831, 0.183, -0.03286, 0.9905, 0.1336, 0.00265, 0.9999, 0.01475, 0.05588, 0.9875, 0.1472, -0.004339, 0.9831, 0.183, -0.001619, 0.9686, 0.2486, -0.004339, 0.9831, 0.183, 0.05588, 0.9875, 0.1472, -0.001619, 0.9686, 0.2486, -0.03286, 0.9905, 0.1336, -0.004339, 0.9831, 0.183, -0.03286, 0.9905, 0.1336, -0.001619, 0.9686, 0.2486, -0.05929, 0.9777, 0.2016, -0.03286, 0.9905, 0.1336, -0.05929, 0.9777, 0.2016, -0.0003797, 0.9814, 0.1918, -0.0003797, 0.9814, 0.1918, -0.002784, 0.9941, 0.1085, -0.03286, 0.9905, 0.1336, -0.006835, 0.9981, -0.06058, -0.03286, 0.9905, 0.1336, -0.002784, 0.9941, 0.1085, -0.03286, 0.9905, 0.1336, -0.006835, 0.9981, -0.06058, -0.0004287, 0.999, -0.04539, 0.06379, 0.991, 0.118, -0.0004287, 0.999, -0.04539, -0.006835, 0.9981, -0.06058, 0.06379, 0.991, 0.118, 0.00265, 0.9999, 0.01475, -0.0004287, 0.999, -0.04539, 0.00265, 0.9999, 0.01475, 0.06379, 0.991, 0.118, 0.02264, 0.9929, 0.1168, -0.006835, 0.9981, -0.06058, 0.001314, 0.9878, -0.1557, 0.06379, 0.991, 0.118, 0.05588, 0.9875, 0.1472, 0.1199, 0.9747, 0.1887, -0.001619, 0.9686, 0.2486, 0.03239, 0.9453, 0.3246, 0.06379, 0.991, 0.118, -0.002351, 0.9421, 0.3352, -0.02095, 0.787, 0.6166, -0.03432, 0.9838, 0.1758, -0.01788, 0.974, 0.226, -0.03432, 0.9838, 0.1758, -0.02095, 0.787, 0.6166, -0.05787, 0.8419, 0.5365, -0.08021, 0.008154, 0.9967, -0.05787, 0.8419, 0.5365, -0.02095, 0.787, 0.6166, -0.02095, 0.787, 0.6166, -0.01654, -0.1585, 0.9872, -0.08021, 0.008154, 0.9967, -0.02095, 0.787, 0.6166, 0.06845, -0.08373, 0.9941, -0.01654, -0.1585, 0.9872, 0.06845, -0.08373, 0.9941, -0.02095, 0.787, 0.6166, 0.04331, 0.8179, 0.5738, 0.06845, -0.08373, 0.9941, 0.04331, 0.8179, 0.5738, 0.06853, 0.8859, 0.4588, 0.01742, 0.9807, 0.1945, 0.06853, 0.8859, 0.4588, 0.04331, 0.8179, 0.5738, 0.06853, 0.8859, 0.4588, 0.01742, 0.9807, 0.1945, 0.03476, 0.9857, 0.1649, 0.03239, 0.9453, 0.3246, 0.03476, 0.9857, 0.1649, 0.01742, 0.9807, 0.1945, 0.01742, 0.9807, 0.1945, 0.009736, 0.9377, 0.3474, 0.03239, 0.9453, 0.3246, 0.06379, 0.991, 0.118, 0.03239, 0.9453, 0.3246, 0.009736, 0.9377, 0.3474, 0.06379, 0.991, 0.118, 0.009736, 0.9377, 0.3474, -0.01817, 0.9532, 0.3019, -0.01817, 0.9532, 0.3019, 0.02264, 0.9929, 0.1168, 0.06379, 0.991, 0.118, -0.01817, 0.9532, 0.3019, -0.1081, 0.9879, 0.111, 0.02264, 0.9929, 0.1168, 0.00265, 0.9999, 0.01475, 0.02264, 0.9929, 0.1168, -0.1081, 0.9879, 0.111, -0.1081, 0.9879, 0.111, -0.004874, 0.9985, -0.05498, 0.00265, 0.9999, 0.01475, 0.05588, 0.9875, 0.1472, 0.00265, 0.9999, 0.01475, -0.004874, 0.9985, -0.05498, 0.01742, 0.9807, 0.1945, -0.01817, 0.9532, 0.3019, 0.009736, 0.9377, 0.3474, -0.1081, 0.9879, 0.111, -0.01817, 0.9532, 0.3019, -0.02029, 0.9461, 0.3231, -0.03432, 0.9838, 0.1758, -0.02029, 0.9461, 0.3231, -0.01817, 0.9532, 0.3019, -0.01817, 0.9532, 0.3019, -0.01788, 0.974, 0.226, -0.03432, 0.9838, 0.1758, -0.01817, 0.9532, 0.3019, 0.01742, 0.9807, 0.1945, -0.01788, 0.974, 0.226, -0.02095, 0.787, 0.6166, -0.01788, 0.974, 0.226, 0.01742, 0.9807, 0.1945, 0.01742, 0.9807, 0.1945, 0.04331, 0.8179, 0.5738, -0.02095, 0.787, 0.6166, 0.06853, 0.8859, 0.4588, 0.1024, 0.07689, 0.9918, 0.06845, -0.08373, 0.9941, 0.06719, -0.7066, 0.7044, 0.06719, -0.7066, 0.7044, 0.06719, -0.7066, 0.7044, -0.04001, 0.6314, -0.7744, -0.04041, 0.6313, -0.7745, -0.04049, 0.6314, -0.7744, -0.04041, 0.6313, -0.7745, -0.04001, 0.6314, -0.7744, -0.0426, 0.6313, -0.7744, -0.0426, 0.6313, -0.7744, -0.05199, 0.653, -0.7555, -0.04041, 0.6313, -0.7745, -0.05948, 0.751, -0.6576, -0.05948, 0.751, -0.6576, -0.05948, 0.751, -0.6576, 0.9904, -0.002406, -0.1384, 0.9935, 0.0002016, -0.1139, 0.9935, 0.000204, -0.1139, 0.9935, 0.0002016, -0.1139, 0.9935, 0.0002884, -0.1143, 0.9935, 0.000204, -0.1139, 0.9939, -0.0002695, -0.1101, 0.9935, 0.000204, -0.1139, 0.9935, 0.0002884, -0.1143, 0.9935, 0.0002884, -0.1143, 0.9939, -0.0002593, -0.1101, 0.9939, -0.0002695, -0.1101, 0.9919, 0.007166, -0.1269, 0.9939, -0.0002695, -0.1101, 0.9939, -0.0002593, -0.1101, 0.9939, -0.0002593, -0.1101, 0.9919, 0.007479, -0.1271, 0.9919, 0.007166, -0.1269, -0.9996, 0.002506, -0.02758, -0.9996, 0.0002909, -0.02692, -0.9996, 0.002315, -0.02746, -0.9996, 0.00189, -0.02791, -0.9996, 0.002315, -0.02746, -0.9996, 0.0002909, -0.02692, -0.9996, 0.0002909, -0.02692, -0.9996, -0.0002084, -0.02819, -0.9996, 0.00189, -0.02791, -0.9996, -0.0001356, -0.02901, -0.9996, 0.00189, -0.02791, -0.9996, -0.0002084, -0.02819, -0.9996, -0.0002084, -0.02819, -0.9996, -0.0003628, -0.0289, -0.9996, -0.0001356, -0.02901, -0.9996, -0.0003628, -0.0289, -0.9995, -0.0001198, -0.03008, -0.9996, -0.0001356, -0.02901, -0.9995, 0.0002437, -0.03013, -0.9996, -0.0001356, -0.02901, -0.9995, -0.0001198, -0.03008, -0.9995, -0.0001198, -0.03008, -0.9995, 1.536e-05, -0.03284, -0.9995, 0.0002437, -0.03013, -0.9985, 0.005245, -0.05412, -0.9995, 0.0002437, -0.03013, -0.9995, 1.536e-05, -0.03284, -0.9995, 1.536e-05, -0.03284, -0.9995, -0.0003357, -0.03208, -0.9985, 0.005245, -0.05412, -0.9995, -0.0003357, -0.03208, -0.996, -0.03162, -0.08341, -0.9985, 0.005245, -0.05412, -0.988, 0.1241, -0.09211, -0.9985, 0.005245, -0.05412, -0.996, -0.03162, -0.08341, -0.9894, 0.117, -0.08576, -0.9985, 0.005245, -0.05412, -0.988, 0.1241, -0.09211, -0.988, 0.1241, -0.09211, -0.9958, 0.0734, -0.05449, -0.9894, 0.117, -0.08576, -0.9968, 0.06077, -0.05246, -0.9894, 0.117, -0.08576, -0.9958, 0.0734, -0.05449, -0.9977, 0.06754, -0.0002927, -0.9968, 0.06077, -0.05246, -0.9958, 0.0734, -0.05449, -0.9958, 0.0734, -0.05449, -0.9978, 0.06682, 0.0007865, -0.9977, 0.06754, -0.0002927, -0.9966, 0.07035, 0.04351, -0.9977, 0.06754, -0.0002927, -0.9978, 0.06682, 0.0007865, -0.9977, 0.06754, -0.0002927, -0.9966, 0.07035, 0.04351, -0.9964, 0.07131, 0.04642, -0.9964, 0.07131, 0.04642, -0.9966, 0.07035, 0.04351, -0.9954, 0.07203, 0.06274, 0.02175, 0.5523, -0.8334, 0.02175, 0.5523, -0.8334, 0.02175, 0.5523, -0.8334, 0.04808, -0.6082, 0.7923, 0.06845, -0.08373, 0.9941, 0.1024, 0.07689, 0.9918, 0.04808, -0.6082, 0.7923, -0.01654, -0.1585, 0.9872, 0.06845, -0.08373, 0.9941, -0.01654, -0.1585, 0.9872, 0.04808, -0.6082, 0.7923, -0.007332, -0.5883, 0.8086, -0.01654, -0.1585, 0.9872, -0.007332, -0.5883, 0.8086, -0.06104, -0.5822, 0.8107, -0.004946, -0.9587, 0.2845, -0.06104, -0.5822, 0.8107, -0.007332, -0.5883, 0.8086, -0.06104, -0.5822, 0.8107, -0.004946, -0.9587, 0.2845, -0.0281, -0.9257, 0.3773, 0.04537, -0.738, -0.6733, -0.0281, -0.9257, 0.3773, -0.004946, -0.9587, 0.2845, -0.004946, -0.9587, 0.2845, 0.007279, -0.687, -0.7266, 0.04537, -0.738, -0.6733, 0.06331, -0.2461, -0.9672, 0.04537, -0.738, -0.6733, 0.007279, -0.687, -0.7266, 0.007279, -0.687, -0.7266, 0.01191, -0.2283, -0.9735, 0.06331, -0.2461, -0.9672, 0.01191, -0.2283, -0.9735, 0.007279, -0.687, -0.7266, -0.0305, -0.7071, -0.7064, -0.0305, -0.7071, -0.7064, -0.03724, -0.2495, -0.9677, 0.01191, -0.2283, -0.9735, -0.03724, -0.2495, -0.9677, -0.0305, -0.7071, -0.7064, -0.02666, -0.7443, -0.6673, -0.02666, -0.7443, -0.6673, -0.03961, -0.275, -0.9606, -0.03724, -0.2495, -0.9677, -0.004946, -0.9587, 0.2845, -0.0305, -0.7071, -0.7064, 0.007279, -0.687, -0.7266, -0.06104, -0.5822, 0.8107, -0.08021, 0.008154, 0.9967, -0.01654, -0.1585, 0.9872, 0.02723, -0.945, 0.3258, -0.02666, -0.7443, -0.6673, -0.0305, -0.7071, -0.7064, -0.0305, -0.7071, -0.7064, 0.01021, -0.9554, 0.2952, 0.02723, -0.945, 0.3258, -0.0305, -0.7071, -0.7064, -0.004946, -0.9587, 0.2845, 0.01021, -0.9554, 0.2952, 0.04808, -0.6082, 0.7923, 0.01021, -0.9554, 0.2952, -0.004946, -0.9587, 0.2845, -0.004946, -0.9587, 0.2845, -0.007332, -0.5883, 0.8086, 0.04808, -0.6082, 0.7923, 0.1024, 0.07689, 0.9918, 0.05984, -0.6195, 0.7827, 0.04808, -0.6082, 0.7923, 0.02723, -0.945, 0.3258, 0.04808, -0.6082, 0.7923, 0.05984, -0.6195, 0.7827, 0.04808, -0.6082, 0.7923, 0.02723, -0.945, 0.3258, 0.01021, -0.9554, 0.2952, -0.04921, 0.6917, -0.7205, -0.04921, 0.6917, -0.7205, -0.04921, 0.6917, -0.7205, -0.9975, -0.06619, 0.023, -0.9971, -0.06903, 0.03292, -0.9968, -0.06845, 0.04223, -0.9979, -0.06401, 0.004559, -0.9971, -0.06903, 0.03292, -0.9975, -0.06619, 0.023, -0.9975, -0.06619, 0.023, -0.9981, -0.06232, 0.002046, -0.9979, -0.06401, 0.004559, -0.9981, -0.06232, 0.002046, -0.997, -0.07485, -0.01866, -0.9979, -0.06401, 0.004559, -0.9977, -0.06355, -0.02477, -0.9979, -0.06401, 0.004559, -0.997, -0.07485, -0.01866, -0.9915, -0.1237, -0.03964, -0.9977, -0.06355, -0.02477, -0.997, -0.07485, -0.01866, -0.997, -0.07485, -0.01866, -0.9886, -0.1494, -0.02091, -0.9915, -0.1237, -0.03964, -0.9858, -0.1508, -0.07389, -0.9915, -0.1237, -0.03964, -0.9886, -0.1494, -0.02091, 0.9817, 0.01297, -0.1898, 0.9817, 0.01293, -0.1898, 0.9817, 0.013, -0.1898, 0.9829, 0.01772, -0.1831, 0.9817, 0.013, -0.1898, 0.9817, 0.01293, -0.1898, 0.9817, 0.01293, -0.1898, 0.9829, 0.01771, -0.1831, 0.9829, 0.01772, -0.1831, 0.9848, 0.03639, -0.1701, 0.9829, 0.01772, -0.1831, 0.9829, 0.01771, -0.1831, -0.9906, 0.0002753, 0.1367, -0.9906, 0.000242, 0.1367, -0.9906, 0.0002434, 0.1367, -0.9906, 0.000242, 0.1367, -0.9906, 0.0002077, 0.1367, -0.9906, 0.0002434, 0.1367, 0.9737, 0.0005, 0.2279, 0.9737, 0.0004805, 0.2279, 0.9737, 0.0004787, 0.2279, 0.9737, 0.0004598, 0.2279, 0.9737, 0.0004787, 0.2279, 0.9737, 0.0004805, 0.2279, 0.0738, 0.6004, -0.7963, 0.0738, 0.6004, -0.7963, 0.0738, 0.6004, -0.7963, 0.03775, -0.685, 0.7276, 0.03775, -0.685, 0.7276, 0.03775, -0.685, 0.7276, 0.05631, 0.6302, -0.7744, 0.05631, 0.6302, -0.7744, 0.05631, 0.6302, -0.7744, 0.02444, -0.7086, 0.7052, 0.02444, -0.7086, 0.7052, 0.02444, -0.7086, 0.7052, 0.06053, 0.6795, -0.7312, 0.06053, 0.6795, -0.7312, 0.06053, 0.6795, -0.7312, -0.02181, 0.6819, -0.7311, -0.02181, 0.6819, -0.7311, -0.02181, 0.6819, -0.7311, 0.04295, 0.7049, -0.708, 0.04295, 0.7049, -0.708, 0.04295, 0.7049, -0.708, 0.037, 0.1964, 0.9798, 0.03484, 0.1802, 0.983, 0.03694, 0.1964, 0.9798, 0.03694, 0.1964, 0.9798, 0.03689, 0.1964, 0.9798, 0.037, 0.1964, 0.9798, 0.03689, 0.1964, 0.9798, 0.03694, 0.1964, 0.9798, 0.048, 0.1963, 0.9794, 0.048, 0.1963, 0.9794, 0.05005, 0.2169, 0.9749, 0.03689, 0.1964, 0.9798, -0.02664, 0.6034, -0.797, -0.02664, 0.6034, -0.797, -0.02664, 0.6034, -0.797, -0.1265, 0.6862, -0.7163, -0.1265, 0.6862, -0.7163, -0.1265, 0.6862, -0.7163, -0.04411, 0.5265, -0.8491, -0.04411, 0.5265, -0.8491, -0.04411, 0.5265, -0.8491])] * 3)])
me_lunchbag_physics = bpy.data.meshes.new('lunchbag_physics')
me_lunchbag_physics.from_pydata([(6.305, -2.477, 6.821), (-7.005, 1.547, 9.642), (-7.003, -2.312, 6.814), (-6.693, -4.637, 1.98), (-6.691, -4.061, -9.32), (-6.693, 4.275, -9.358), (6.31, 1.547, 9.642), (6.615, -4.058, 1.986), (6.62, 4.322, 1.948), (6.617, -4.107, -9.313), (6.622, 4.274, -9.352), (-6.695, 4.322, 1.948)], [], [(0, 1, 2), (2, 3, 0), (2, 4, 3), (4, 2, 5), (2, 1, 5), (6, 0, 7), (7, 8, 6), (6, 1, 0), (1, 6, 8), (7, 9, 10), (10, 8, 7), (0, 3, 7), (7, 3, 9), (1, 11, 5), (11, 1, 8), (5, 11, 8), (4, 10, 9), (10, 4, 5), (9, 3, 4), (10, 5, 8)])
me_lunchbag_physics.polygons.foreach_set('use_smooth', [True] * 20)
_uv = me_lunchbag_physics.uv_layers.new(name='UVMap')
_uv.uv.foreach_set('vector', [0.0, 0.0, 0.0, 0.0, 0.0, 0.0, 0.0, 0.0, 0.0, 0.0, 0.0, 0.0, 0.0, 0.0, 0.0, 0.0, 0.0, 0.0, 0.0, 0.0, 0.0, 0.0, 0.0, 0.0, 0.0, 0.0, 0.0, 0.0, 0.0, 0.0, 0.0, 0.0, 0.0, 0.0, 0.0, 0.0, 0.0, 0.0, 0.0, 0.0, 0.0, 0.0, 0.0, 0.0, 0.0, 0.0, 0.0, 0.0, 0.0, 0.0, 0.0, 0.0, 0.0, 0.0, 0.0, 0.0, 0.0, 0.0, 0.0, 0.0, 0.0, 0.0, 0.0, 0.0, 0.0, 0.0, 0.0, 0.0, 0.0, 0.0, 0.0, 0.0, 0.0, 0.0, 0.0, 0.0, 0.0, 0.0, 0.0, 0.0, 0.0, 0.0, 0.0, 0.0, 0.0, 0.0, 0.0, 0.0, 0.0, 0.0, 0.0, 0.0, 0.0, 0.0, 0.0, 0.0, 0.0, 0.0, 0.0, 0.0, 0.0, 0.0, 0.0, 0.0, 0.0, 0.0, 0.0, 0.0, 0.0, 0.0, 0.0, 0.0, 0.0, 0.0, 0.0, 0.0, 0.0, 0.0, 0.0, 0.0])
me_lunchbag_physics.materials.append(mat_phy)
me_lunchbag_physics.use_remesh_fix_poles = True
me_lunchbag_physics.use_remesh_preserve_attributes = False
me_lunchbag_physics.use_mirror_vertex_groups = False
me_lunchbag_physics.update()
me_lunchbag_physics.normals_split_custom_set([tuple(v) for v in zip(*[iter([0.7896, -0.6104, 0.06354, -0.5369, -0.7113, -0.4537, 0.3758, -0.2811, -0.883, 0.3758, -0.2811, -0.883, 0.9935, -0.1031, -0.04826, 0.7896, -0.6104, 0.06354, 0.3758, -0.2811, -0.883, 0.4778, 0.7183, -0.5058, 0.9935, -0.1031, -0.04826, 0.4778, 0.7183, -0.5058, 0.3758, -0.2811, -0.883, -0.7447, 0.2837, -0.6041, 0.3758, -0.2811, -0.883, -0.5369, -0.7113, -0.4537, -0.7447, 0.2837, -0.6041, -0.4604, -0.6794, 0.5713, 0.7896, -0.6104, 0.06354, 0.6113, -0.07298, 0.788, 0.6113, -0.07298, 0.788, -0.9445, -0.1405, 0.297, -0.4604, -0.6794, 0.5713, -0.4604, -0.6794, 0.5713, -0.5369, -0.7113, -0.4537, 0.7896, -0.6104, 0.06354, -0.5369, -0.7113, -0.4537, -0.4604, -0.6794, 0.5713, -0.9445, -0.1405, 0.297, 0.6113, -0.07298, 0.788, 0.8886, 0.3495, 0.2971, -0.4545, 0.679, 0.5766, -0.4545, 0.679, 0.5766, -0.9445, -0.1405, 0.297, 0.6113, -0.07298, 0.788, 0.7896, -0.6104, 0.06354, 0.9935, -0.1031, -0.04826, 0.6113, -0.07298, 0.788, 0.6113, -0.07298, 0.788, 0.9935, -0.1031, -0.04826, 0.8886, 0.3495, 0.2971, -0.5369, -0.7113, -0.4537, -0.9828, -0.1391, -0.1217, -0.7447, 0.2837, -0.6041, -0.9828, -0.1391, -0.1217, -0.5369, -0.7113, -0.4537, -0.9445, -0.1405, 0.297, -0.7447, 0.2837, -0.6041, -0.9828, -0.1391, -0.1217, -0.9445, -0.1405, 0.297, 0.4778, 0.7183, -0.5058, -0.4545, 0.679, 0.5766, 0.8886, 0.3495, 0.2971, -0.4545, 0.679, 0.5766, 0.4778, 0.7183, -0.5058, -0.7447, 0.2837, -0.6041, 0.8886, 0.3495, 0.2971, 0.9935, -0.1031, -0.04826, 0.4778, 0.7183, -0.5058, -0.4545, 0.679, 0.5766, -0.7447, 0.2837, -0.6041, -0.9445, -0.1405, 0.297])] * 3)])
arm_lunchbag_qc_skeleton = bpy.data.armatures.new('lunchbag.qc_skeleton')  # bones are not reproduced

# ---- objects
ob_lunchbag_qc_skeleton = bpy.data.objects.new('lunchbag.qc_skeleton', arm_lunchbag_qc_skeleton)
ob_lunchbag_reference01 = bpy.data.objects.new('lunchbag_reference01', me_lunchbag_reference01)
ob_lunchbag_physics = bpy.data.objects.new('lunchbag_physics', me_lunchbag_physics)

# ---- transforms, parenting, visibility, modifiers, constraints
ob_lunchbag_qc_skeleton.location = (0.0, 0.0, 0.0)
ob_lunchbag_qc_skeleton.show_in_front = True
ob_lunchbag_qc_skeleton.lineart.crease_threshold = 0.0
ob_lunchbag_reference01.parent = ob_lunchbag_qc_skeleton
ob_lunchbag_reference01.location = (0.0, 0.0, 0.0)
ob_lunchbag_reference01.lineart.crease_threshold = 0.0
_vg = ob_lunchbag_reference01.vertex_groups.new(name='static_prop')
_vg.add([0, 1, 2, 3, 4, 5, 6, 7, 8, 9, 10, 11, 12, 13, 14, 15, 16, 17, 18, 19, 20, 21, 22, 23, 24, 25, 26, 27, 28, 29, 30, 31, 32, 33, 34, 35, 36, 37, 38, 39, 40, 41, 42, 43, 44, 45, 46, 47, 48, 49, 50, 51, 52, 53, 54, 55, 56, 57, 58, 59, 60, 61, 62, 63, 64, 65, 66, 67, 68, 69, 70, 71, 72, 73, 74, 75, 76, 77, 78, 79, 80, 81, 82, 83, 84, 85, 86, 87, 88, 89, 90, 91, 92, 93, 94, 95, 96, 97, 98, 99, 100, 101, 102, 103], 1.0, 'REPLACE')
_m = ob_lunchbag_reference01.modifiers.new('Armature', 'ARMATURE')
_m.object = ob_lunchbag_qc_skeleton
ob_lunchbag_physics.parent = ob_lunchbag_qc_skeleton
ob_lunchbag_physics.location = (0.0, 0.0, 0.0)
ob_lunchbag_physics.display_type = 'SOLID'
ob_lunchbag_physics.show_wire = True
ob_lunchbag_physics.lineart.crease_threshold = 0.0
_vg = ob_lunchbag_physics.vertex_groups.new(name='static_prop')
_vg.add([0, 1, 2, 3, 4, 5, 6, 7, 8, 9, 10, 11], 1.0, 'REPLACE')
_m = ob_lunchbag_physics.modifiers.new('Armature', 'ARMATURE')
_m.object = ob_lunchbag_qc_skeleton

# ---- collection membership
scene.collection.objects.link(ob_lunchbag_qc_skeleton)
scene.collection.objects.link(ob_lunchbag_reference01)
scene.collection.objects.link(ob_lunchbag_physics)
col_lunchbag.objects.link(ob_lunchbag_qc_skeleton)
col_lunchbag.objects.link(ob_lunchbag_reference01)
col_lunchbag.objects.link(ob_lunchbag_physics)

# ---- scene / render settings (as saved in the file)
scene.frame_start = 1; scene.frame_end = 250; scene.frame_set(0)
scene.render.engine = 'BLENDER_EEVEE_NEXT'
scene.cycles.use_denoising = False
scene.cycles.samples = 128
scene.cycles.sampling_pattern = 'TABULATED_SOBOL'
scene.cycles.use_adaptive_sampling = False
scene.cycles.use_light_tree = False
scene.view_settings.view_transform = 'Filmic'
bpy.context.view_layer.update()

# ---- added for rendering (the .blend has no active camera and no usable light): camera, sun + grey world if the file has none
cam_auto = bpy.data.cameras.new('AutoCamera')
cam_auto.lens = 50.0
cam_auto.sensor_width = 36.0
cam_auto.clip_end = 1000.0
ob_auto_camera = bpy.data.objects.new('AutoCamera', cam_auto)
scene.collection.objects.link(ob_auto_camera)
ob_auto_camera.location = (23.2653, -28.1315, 18.8961)
ob_auto_camera.rotation_euler = (1.09748, -7.21219e-08, 0.694738)
scene.camera = ob_auto_camera
light_auto_sun = bpy.data.lights.new('AutoSun', 'SUN')
light_auto_sun.energy = 3.0
light_auto_sun.angle = 0.0523599
ob_auto_sun = bpy.data.objects.new('AutoSun', light_auto_sun)
scene.collection.objects.link(ob_auto_sun)
ob_auto_sun.rotation_euler = (0.872665, 0.174533, 0.523599)
if scene.world is None:
    world_auto = bpy.data.worlds.new('AutoWorld')
    world_auto.color = (0.3, 0.3, 0.3)
    scene.world = world_auto
bpy.context.view_layer.update()
